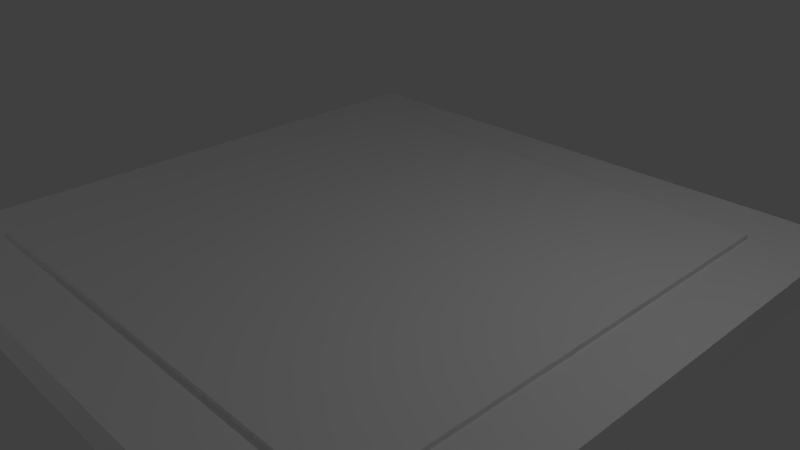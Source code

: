 # Source: Checkerboard.blend  (saved by Blender 2.73.0; exported with 4.5.12 LTS)
import bpy
from mathutils import Matrix  # noqa: F401  (used for matrix-valued properties, if any)

bpy.ops.wm.read_factory_settings(use_empty=True)
scene = bpy.context.scene
scene.name = 'Scene'

# ---- collections
col_collection_1 = bpy.data.collections.new('Collection 1'); scene.collection.children.link(col_collection_1)

# ---- materials (node trees are filled in below, after node groups)
mat_material = bpy.data.materials.new('Material')
mat_material.alpha_threshold = 0.0
mat_material.use_transparent_shadow = False
mat_material.roughness = 0.5
mat_material.line_color = (0.0, 0.0, 0.0, 1.0)
mat_material_001 = bpy.data.materials.new('Material.001')
mat_material_001.alpha_threshold = 0.0
mat_material_001.use_transparent_shadow = False
mat_material_001.roughness = 0.5

# ---- material node trees

# ---- world
world_world = bpy.data.worlds.new('World'); scene.world = world_world
world_world.color = (0.05088, 0.05088, 0.05088)
world_world.use_sun_shadow = False
world_world.sun_shadow_jitter_overblur = 0.0
world_world.cycles.sampling_method = 'MANUAL'
world_world.cycles.sample_map_resolution = 256

# ---- cameras
cam_camera = bpy.data.cameras.new('Camera')
cam_camera.clip_end = 100.0
cam_camera.lens = 35.0
cam_camera.sensor_width = 32.0
cam_camera.sensor_height = 18.0
cam_camera.ortho_scale = 7.314
cam_camera.dof.focus_distance = 0.0
cam_camera.dof.aperture_fstop = 128.0

# ---- lights
light_lamp_006 = bpy.data.lights.new('Lamp.006', 'POINT')
light_lamp_006.transmission_factor = 0.0
light_lamp_006.cutoff_distance = 30.0
light_lamp_006.energy = 100.0
light_lamp_006.shadow_buffer_clip_start = 1.001
light_lamp_006.shadow_soft_size = 0.1
light_lamp_006.shadow_maximum_resolution = 0.006
light_lamp_006.use_absolute_resolution = True
light_lamp_006.cycles.use_multiple_importance_sampling = False
light_lamp_005 = bpy.data.lights.new('Lamp.005', 'POINT')
light_lamp_005.transmission_factor = 0.0
light_lamp_005.cutoff_distance = 30.0
light_lamp_005.energy = 100.0
light_lamp_005.shadow_buffer_clip_start = 1.001
light_lamp_005.shadow_soft_size = 0.1
light_lamp_005.shadow_maximum_resolution = 0.006
light_lamp_005.use_absolute_resolution = True
light_lamp_005.cycles.use_multiple_importance_sampling = False
light_lamp_004 = bpy.data.lights.new('Lamp.004', 'POINT')
light_lamp_004.transmission_factor = 0.0
light_lamp_004.cutoff_distance = 30.0
light_lamp_004.energy = 100.0
light_lamp_004.shadow_buffer_clip_start = 1.001
light_lamp_004.shadow_soft_size = 0.1
light_lamp_004.shadow_maximum_resolution = 0.006
light_lamp_004.use_absolute_resolution = True
light_lamp_004.cycles.use_multiple_importance_sampling = False
light_lamp_003 = bpy.data.lights.new('Lamp.003', 'POINT')
light_lamp_003.transmission_factor = 0.0
light_lamp_003.cutoff_distance = 30.0
light_lamp_003.energy = 100.0
light_lamp_003.shadow_buffer_clip_start = 1.001
light_lamp_003.shadow_soft_size = 0.1
light_lamp_003.shadow_maximum_resolution = 0.006
light_lamp_003.use_absolute_resolution = True
light_lamp_003.cycles.use_multiple_importance_sampling = False
light_lamp_002 = bpy.data.lights.new('Lamp.002', 'POINT')
light_lamp_002.transmission_factor = 0.0
light_lamp_002.cutoff_distance = 30.0
light_lamp_002.energy = 100.0
light_lamp_002.shadow_buffer_clip_start = 1.001
light_lamp_002.shadow_soft_size = 0.1
light_lamp_002.shadow_maximum_resolution = 0.006
light_lamp_002.use_absolute_resolution = True
light_lamp_002.cycles.use_multiple_importance_sampling = False
light_lamp_001 = bpy.data.lights.new('Lamp.001', 'POINT')
light_lamp_001.transmission_factor = 0.0
light_lamp_001.cutoff_distance = 30.0
light_lamp_001.energy = 100.0
light_lamp_001.shadow_buffer_clip_start = 1.001
light_lamp_001.shadow_soft_size = 0.1
light_lamp_001.shadow_maximum_resolution = 0.006
light_lamp_001.use_absolute_resolution = True
light_lamp_001.cycles.use_multiple_importance_sampling = False
light_lamp = bpy.data.lights.new('Lamp', 'POINT')
light_lamp.transmission_factor = 0.0
light_lamp.cutoff_distance = 30.0
light_lamp.energy = 100.0
light_lamp.shadow_buffer_clip_start = 1.001
light_lamp.shadow_soft_size = 0.1
light_lamp.shadow_maximum_resolution = 0.006
light_lamp.use_absolute_resolution = True
light_lamp.cycles.use_multiple_importance_sampling = False

# ---- meshes
me_cube = bpy.data.meshes.new('Cube')
me_cube.from_pydata([(-0.7896, -0.7896, -0.197), (-0.7896, 0.7896, -0.197), (0.7896, 0.7896, -0.197), (0.7896, -0.7896, -0.197), (-0.7896, -0.7896, 1.303), (-0.7896, 0.7896, 1.303), (0.7896, 0.7896, 1.303), (0.7896, -0.7896, 1.303), (-0.7896, 0.0, 1.303), (0.0, 0.7896, 1.303), (0.7896, 0.0, 1.303), (0.0, -0.7896, 1.303), (0.0, 0.0, 1.303), (-0.7896, 0.3948, 1.303), (0.3948, 0.7896, 1.303), (0.7896, -0.3948, 1.303), (-0.3948, -0.7896, 1.303), (-0.7896, -0.3948, 1.303), (-0.3948, 0.7896, 1.303), (0.7896, 0.3948, 1.303), (0.3948, -0.7896, 1.303), (-0.3948, 0.0, 1.303), (0.3948, 0.0, 1.303), (0.0, -0.3948, 1.303), (0.0, 0.3948, 1.303), (0.3948, 0.3948, 1.303), (0.3948, -0.3948, 1.303), (-0.3948, -0.3948, 1.303), (-0.3948, 0.3948, 1.303), (-0.7896, 0.5922, 1.303), (0.5922, 0.7896, 1.303), (0.7896, -0.5922, 1.303), (-0.5922, -0.7896, 1.303), (-0.7896, -0.1974, 1.303), (-0.1974, 0.7896, 1.303), (0.7896, 0.1974, 1.303), (0.1974, -0.7896, 1.303), (-0.5922, 0.0, 1.303), (0.1974, 0.0, 1.303), (0.0, -0.5922, 1.303), (0.0, 0.1974, 1.303), (-0.7896, 0.1974, 1.303), (0.1974, 0.7896, 1.303), (0.7896, -0.1974, 1.303), (-0.1974, -0.7896, 1.303), (-0.7896, -0.5922, 1.303), (-0.5922, 0.7896, 1.303), (0.7896, 0.5922, 1.303), (0.5922, -0.7896, 1.303), (-0.1974, 0.0, 1.303), (0.5922, 0.0, 1.303), (0.0, -0.1974, 1.303), (0.0, 0.5922, 1.303), (0.1974, 0.3948, 1.303), (0.5922, 0.3948, 1.303), (0.3948, 0.1974, 1.303), (0.3948, 0.5922, 1.303), (0.1974, -0.3948, 1.303), (0.5922, -0.3948, 1.303), (0.3948, -0.5922, 1.303), (0.3948, -0.1974, 1.303), (-0.5922, -0.3948, 1.303), (-0.1974, -0.3948, 1.303), (-0.3948, -0.5922, 1.303), (-0.3948, -0.1974, 1.303), (-0.5922, 0.3948, 1.303), (-0.1974, 0.3948, 1.303), (-0.3948, 0.1974, 1.303), (-0.3948, 0.5922, 1.303), (-0.1974, 0.5922, 1.303), (-0.1974, 0.1974, 1.303), (-0.5922, 0.1974, 1.303), (-0.1974, -0.1974, 1.303), (-0.1974, -0.5922, 1.303), (-0.5922, -0.5922, 1.303), (0.5922, -0.1974, 1.303), (0.5922, -0.5922, 1.303), (0.1974, -0.5922, 1.303), (0.5922, 0.5922, 1.303), (0.5922, 0.1974, 1.303), (0.1974, 0.1974, 1.303), (0.1974, 0.5922, 1.303), (0.1974, -0.1974, 1.303), (-0.5922, -0.1974, 1.303), (-0.5922, 0.5922, 1.303), (1.0, 1.0, -1.0), (1.0, -1.0, -1.0), (-1.0, -1.0, -1.0), (-1.0, 1.0, -1.0), (1.0, 1.0, 1.0), (1.0, -1.0, 1.0), (-1.0, -1.0, 1.0), (-1.0, 1.0, 1.0)], [], [(4, 45, 17, 33, 8, 41, 13, 29, 5, 1, 0), (5, 46, 18, 34, 9, 42, 14, 30, 6, 2, 1), (6, 47, 19, 35, 10, 43, 15, 31, 7, 3, 2), (7, 48, 20, 36, 11, 44, 16, 32, 4, 0, 3), (0, 1, 2, 3), (84, 46, 5, 29), (83, 37, 8, 33), (82, 38, 12, 51), (81, 42, 9, 52), (80, 53, 24, 40), (79, 54, 25, 55), (78, 30, 14, 56), (77, 57, 23, 39), (76, 58, 26, 59), (75, 50, 22, 60), (74, 61, 17, 45), (73, 62, 27, 63), (72, 49, 21, 64), (71, 65, 13, 41), (70, 66, 28, 67), (69, 34, 18, 68), (66, 69, 68, 28), (24, 52, 69, 66), (52, 9, 34, 69), (49, 70, 67, 21), (12, 40, 70, 49), (40, 24, 66, 70), (37, 71, 41, 8), (21, 67, 71, 37), (67, 28, 65, 71), (62, 72, 64, 27), (23, 51, 72, 62), (51, 12, 49, 72), (44, 73, 63, 16), (11, 39, 73, 44), (39, 23, 62, 73), (32, 74, 45, 4), (16, 63, 74, 32), (63, 27, 61, 74), (58, 75, 60, 26), (15, 43, 75, 58), (43, 10, 50, 75), (48, 76, 59, 20), (7, 31, 76, 48), (31, 15, 58, 76), (36, 77, 39, 11), (20, 59, 77, 36), (59, 26, 57, 77), (54, 78, 56, 25), (19, 47, 78, 54), (47, 6, 30, 78), (50, 79, 55, 22), (10, 35, 79, 50), (35, 19, 54, 79), (38, 80, 40, 12), (22, 55, 80, 38), (55, 25, 53, 80), (53, 81, 52, 24), (25, 56, 81, 53), (56, 14, 42, 81), (57, 82, 51, 23), (26, 60, 82, 57), (60, 22, 38, 82), (61, 83, 33, 17), (27, 64, 83, 61), (64, 21, 37, 83), (65, 84, 29, 13), (28, 68, 84, 65), (68, 18, 46, 84), (85, 86, 87, 88), (89, 92, 91, 90), (85, 89, 90, 86), (86, 90, 91, 87), (87, 91, 92, 88), (89, 85, 88, 92)])
me_cube.polygons.foreach_set('material_index', [1, 1, 1, 1, 1, 1, 1, 1, 1, 1, 1, 1, 1, 1, 1, 1, 1, 1, 1, 1, 1, 1, 1, 1, 1, 1, 1, 1, 1, 1, 1, 1, 1, 1, 1, 1, 1, 1, 1, 1, 1, 1, 1, 1, 1, 1, 1, 1, 1, 1, 1, 1, 1, 1, 1, 1, 1, 1, 1, 1, 1, 1, 1, 1, 1, 1, 1, 1, 1, 0, 0, 0, 0, 0, 0])
_uv = me_cube.uv_layers.new(name='UVMap')
_uv.uv.foreach_set('vector', [0.0, 0.0, 0.0, 0.0, 0.0, 0.0, 0.0, 0.0, 0.0, 0.0, 0.0, 0.0, 0.0, 0.0, 0.0, 0.0, 0.0, 0.0, 0.0, 0.0, 0.0, 0.0, 0.0, 0.0, 0.0, 0.0, 0.0, 0.0, 0.0, 0.0, 0.0, 0.0, 0.0, 0.0, 0.0, 0.0, 0.0, 0.0, 0.0, 0.0, 0.0, 0.0, 0.0, 0.0, 0.0, 0.0, 0.0, 0.0, 0.0, 0.0, 0.0, 0.0, 0.0, 0.0, 0.0, 0.0, 0.0, 0.0, 0.0, 0.0, 0.0, 0.0, 0.0, 0.0, 0.0, 0.0, 0.0, 0.0, 0.0, 0.0, 0.0, 0.0, 0.0, 0.0, 0.0, 0.0, 0.0, 0.0, 0.0, 0.0, 0.0, 0.0, 0.0, 0.0, 0.0, 0.0, 0.0, 0.0, 0.0, 0.0, 0.0, 0.0, 0.0, 0.0, 0.0, 0.0, 0.1661, 0.5005, 0.1661, 0.6661, 0.0005299, 0.6661, 0.0005299, 0.5005, 0.6661, 0.0005299, 0.6661, 0.1661, 0.5005, 0.1661, 0.5005, 0.00053, 0.4995, 0.3339, 0.4995, 0.4995, 0.3339, 0.4995, 0.3339, 0.3339, 0.4995, 0.6672, 0.4995, 0.8328, 0.3339, 0.8328, 0.3339, 0.6672, 0.4995, 0.5005, 0.4995, 0.6661, 0.3339, 0.6661, 0.3339, 0.5005, 0.3328, 0.1672, 0.3328, 0.3328, 0.1672, 0.3328, 0.1672, 0.1672, 0.4995, 0.0005299, 0.4995, 0.1661, 0.3339, 0.1661, 0.3339, 0.0005299, 0.9995, 0.1672, 0.9995, 0.3328, 0.8339, 0.3328, 0.8339, 0.1672, 0.1661, 0.8339, 0.1661, 0.9995, 0.0005299, 0.9995, 0.0005299, 0.8339, 0.9995, 0.0005299, 0.9995, 0.1661, 0.8339, 0.1661, 0.8339, 0.00053, 0.3328, 0.3339, 0.3328, 0.4995, 0.1672, 0.4995, 0.1672, 0.3339, 0.8328, 0.1672, 0.8328, 0.3328, 0.6672, 0.3328, 0.6672, 0.1672, 0.6661, 0.3339, 0.6661, 0.4995, 0.5005, 0.4995, 0.5005, 0.3339, 0.3328, 0.8339, 0.3328, 0.9995, 0.1672, 0.9995, 0.1672, 0.8339, 0.8328, 0.3339, 0.8328, 0.4995, 0.6672, 0.4995, 0.6672, 0.3339, 0.1661, 0.6672, 0.1661, 0.8328, 0.0005299, 0.8328, 0.0005299, 0.6672, 0.0, 0.0, 1.0, 0.0, 1.0, 1.0, 0.0, 1.0, 0.3328, 0.5005, 0.3328, 0.6661, 0.1672, 0.6661, 0.1672, 0.5005, 0.0, 0.0, 1.0, 0.0, 1.0, 1.0, 0.0, 1.0, 0.0, 0.0, 1.0, 0.0, 1.0, 1.0, 0.0, 1.0, 0.3328, 0.6672, 0.3328, 0.8328, 0.1672, 0.8328, 0.1672, 0.6672, 0.0, 0.0, 1.0, 0.0, 1.0, 1.0, 0.0, 1.0, 0.0, 0.0, 1.0, 0.0, 1.0, 1.0, 0.0, 1.0, 0.9995, 0.3339, 0.9995, 0.4995, 0.8339, 0.4995, 0.8339, 0.3339, 0.0, 0.0, 1.0, 0.0, 1.0, 1.0, 0.0, 1.0, 0.0, 0.0, 1.0, 0.0, 1.0, 1.0, 0.0, 1.0, 0.8328, 0.6672, 0.8328, 0.8328, 0.6672, 0.8328, 0.6672, 0.6672, 0.0, 0.0, 1.0, 0.0, 1.0, 1.0, 0.0, 1.0, 0.0, 0.0, 1.0, 0.0, 1.0, 1.0, 0.0, 1.0, 0.6661, 0.1672, 0.6661, 0.3328, 0.5005, 0.3328, 0.5005, 0.1672, 0.0, 0.0, 1.0, 0.0, 1.0, 1.0, 0.0, 1.0, 0.0, 0.0, 1.0, 0.0, 1.0, 1.0, 0.0, 1.0, 0.8328, 0.0005299, 0.8328, 0.1661, 0.6672, 0.1661, 0.6672, 0.0005299, 0.0, 0.0, 1.0, 0.0, 1.0, 1.0, 0.0, 1.0, 0.0, 0.0, 1.0, 0.0, 1.0, 1.0, 0.0, 1.0, 0.1661, 0.1672, 0.1661, 0.3328, 0.0005299, 0.3328, 0.00053, 0.1672, 0.0, 0.0, 1.0, 0.0, 1.0, 1.0, 0.0, 1.0, 0.0, 0.0, 1.0, 0.0, 1.0, 1.0, 0.0, 1.0, 0.1661, 0.0005299, 0.1661, 0.1661, 0.0005299, 0.1661, 0.00053, 0.0005299, 0.0, 0.0, 1.0, 0.0, 1.0, 1.0, 0.0, 1.0, 0.0, 0.0, 1.0, 0.0, 1.0, 1.0, 0.0, 1.0, 0.6661, 0.5005, 0.6661, 0.6661, 0.5005, 0.6661, 0.5005, 0.5005, 0.0, 0.0, 1.0, 0.0, 1.0, 1.0, 0.0, 1.0, 0.0, 0.0, 1.0, 0.0, 1.0, 1.0, 0.0, 1.0, 0.9995, 0.5005, 0.9995, 0.6661, 0.8339, 0.6661, 0.8339, 0.5005, 0.0, 0.0, 1.0, 0.0, 1.0, 1.0, 0.0, 1.0, 0.0, 0.0, 1.0, 0.0, 1.0, 1.0, 0.0, 1.0, 0.3328, 0.0005299, 0.3328, 0.1661, 0.1672, 0.1661, 0.1672, 0.0005299, 0.0, 0.0, 1.0, 0.0, 1.0, 1.0, 0.0, 1.0, 0.0, 0.0, 1.0, 0.0, 1.0, 1.0, 0.0, 1.0, 0.4995, 0.8339, 0.4995, 0.9995, 0.3339, 0.9995, 0.3339, 0.8339, 0.0, 0.0, 1.0, 0.0, 1.0, 1.0, 0.0, 1.0, 0.0, 0.0, 1.0, 0.0, 1.0, 1.0, 0.0, 1.0, 0.6661, 0.6672, 0.6661, 0.8328, 0.5005, 0.8328, 0.5005, 0.6672, 0.0, 0.0, 1.0, 0.0, 1.0, 1.0, 0.0, 1.0, 0.0, 0.0, 1.0, 0.0, 1.0, 1.0, 0.0, 1.0, 0.8328, 0.5005, 0.8328, 0.6661, 0.6672, 0.6661, 0.6672, 0.5005, 0.0, 0.0, 1.0, 0.0, 1.0, 1.0, 0.0, 1.0, 0.0, 0.0, 1.0, 0.0, 1.0, 1.0, 0.0, 1.0, 0.4995, 0.1672, 0.4995, 0.3328, 0.3339, 0.3328, 0.3339, 0.1672, 0.0, 0.0, 1.0, 0.0, 1.0, 1.0, 0.0, 1.0, 0.0, 0.0, 1.0, 0.0, 1.0, 1.0, 0.0, 1.0, 0.1661, 0.3339, 0.1661, 0.4995, 0.00053, 0.4995, 0.0005299, 0.3339, 0.0, 0.0, 1.0, 0.0, 1.0, 1.0, 0.0, 1.0, 0.0, 0.0, 1.0, 0.0, 1.0, 1.0, 0.0, 1.0, 0.0, 0.0, 1.0, 0.0, 1.0, 1.0, 0.0, 1.0, 0.0, 0.0, 1.0, 0.0, 1.0, 1.0, 0.0, 1.0, 0.0, 0.0, 1.0, 0.0, 1.0, 1.0, 0.0, 1.0, 0.0, 0.0, 1.0, 0.0, 1.0, 1.0, 0.0, 1.0, 0.0, 0.0, 1.0, 0.0, 1.0, 1.0, 0.0, 1.0])
me_cube.materials.append(mat_material)
me_cube.materials.append(mat_material_001)
me_cube.use_remesh_preserve_volume = False
me_cube.use_remesh_preserve_attributes = False
me_cube.use_mirror_vertex_groups = False
me_cube.update()

# ---- objects
ob_lamp_006 = bpy.data.objects.new('Lamp.006', light_lamp_006)
ob_lamp_005 = bpy.data.objects.new('Lamp.005', light_lamp_005)
ob_lamp_004 = bpy.data.objects.new('Lamp.004', light_lamp_004)
ob_lamp_003 = bpy.data.objects.new('Lamp.003', light_lamp_003)
ob_lamp_002 = bpy.data.objects.new('Lamp.002', light_lamp_002)
ob_lamp_001 = bpy.data.objects.new('Lamp.001', light_lamp_001)
ob_checkerboard = bpy.data.objects.new('Checkerboard', me_cube)
ob_lamp = bpy.data.objects.new('Lamp', light_lamp)
ob_camera = bpy.data.objects.new('Camera', cam_camera)

# ---- transforms, parenting, visibility, modifiers, constraints
ob_lamp_006.location = (-15.8, -7.187, 4.882)
ob_lamp_006.rotation_euler = (0.6503, 0.05522, 1.866)
ob_lamp_006.lock_rotations_4d = False
ob_lamp_006.empty_display_type = 'ARROWS'
ob_lamp_006.color = (0.0, 0.0, 0.0, 0.0)
ob_lamp_006.lineart.crease_threshold = 0.0
ob_lamp_005.location = (-4.332, -12.89, 4.959)
ob_lamp_005.rotation_euler = (0.6503, 0.05522, 1.866)
ob_lamp_005.lock_rotations_4d = False
ob_lamp_005.empty_display_type = 'ARROWS'
ob_lamp_005.color = (0.0, 0.0, 0.0, 0.0)
ob_lamp_005.lineart.crease_threshold = 0.0
ob_lamp_004.location = (14.57, -2.215, 6.676)
ob_lamp_004.rotation_euler = (0.6503, 0.05522, 1.866)
ob_lamp_004.lock_rotations_4d = False
ob_lamp_004.empty_display_type = 'ARROWS'
ob_lamp_004.color = (0.0, 0.0, 0.0, 0.0)
ob_lamp_004.lineart.crease_threshold = 0.0
ob_lamp_003.location = (-4.275, -10.2, -14.3)
ob_lamp_003.rotation_euler = (0.6503, 0.05522, 1.866)
ob_lamp_003.lock_rotations_4d = False
ob_lamp_003.empty_display_type = 'ARROWS'
ob_lamp_003.color = (0.0, 0.0, 0.0, 0.0)
ob_lamp_003.lineart.crease_threshold = 0.0
ob_lamp_002.location = (-0.1446, 15.19, -11.43)
ob_lamp_002.rotation_euler = (0.6503, 0.05522, 1.866)
ob_lamp_002.lock_rotations_4d = False
ob_lamp_002.empty_display_type = 'ARROWS'
ob_lamp_002.color = (0.0, 0.0, 0.0, 0.0)
ob_lamp_002.lineart.crease_threshold = 0.0
ob_lamp_001.location = (-7.137, -4.552, -5.833)
ob_lamp_001.rotation_euler = (0.6503, 0.05522, 1.866)
ob_lamp_001.lock_rotations_4d = False
ob_lamp_001.empty_display_type = 'ARROWS'
ob_lamp_001.color = (0.0, 0.0, 0.0, 0.0)
ob_lamp_001.lineart.crease_threshold = 0.0
ob_checkerboard.location = (0.0, 0.0, 0.0)
ob_checkerboard.scale = (4.212, 4.212, 0.2337)
ob_checkerboard.lock_rotations_4d = False
ob_checkerboard.empty_display_type = 'ARROWS'
ob_checkerboard.lineart.crease_threshold = 0.0
ob_lamp.location = (4.076, 1.005, 5.904)
ob_lamp.rotation_euler = (0.6503, 0.05522, 1.866)
ob_lamp.lock_rotations_4d = False
ob_lamp.empty_display_type = 'ARROWS'
ob_lamp.color = (0.0, 0.0, 0.0, 0.0)
ob_lamp.lineart.crease_threshold = 0.0
ob_camera.location = (7.481, -6.508, 5.344)
ob_camera.rotation_euler = (1.109, 0.01082, 0.8149)
ob_camera.lock_rotations_4d = False
ob_camera.empty_display_type = 'ARROWS'
ob_camera.color = (0.0, 0.0, 0.0, 0.0)
ob_camera.display_type = 'WIRE'
ob_camera.lineart.crease_threshold = 0.0

# ---- collection membership
col_collection_1.objects.link(ob_lamp_006)
col_collection_1.objects.link(ob_lamp_005)
col_collection_1.objects.link(ob_lamp_004)
col_collection_1.objects.link(ob_lamp_003)
col_collection_1.objects.link(ob_lamp_002)
col_collection_1.objects.link(ob_lamp_001)
col_collection_1.objects.link(ob_checkerboard)
col_collection_1.objects.link(ob_lamp)
col_collection_1.objects.link(ob_camera)

# ---- scene / render settings (as saved in the file)
scene.camera = ob_camera
scene.frame_start = 1; scene.frame_end = 250; scene.frame_set(1)
scene.render.engine = 'BLENDER_EEVEE_NEXT'
scene.render.resolution_percentage = 50
scene.render.dither_intensity = 0.0
scene.cycles.use_denoising = False
scene.cycles.samples = 10
scene.cycles.sampling_pattern = 'TABULATED_SOBOL'
scene.cycles.light_sampling_threshold = 0.0
scene.cycles.use_adaptive_sampling = False
scene.cycles.use_light_tree = False
scene.cycles.blur_glossy = 0.0
scene.cycles.pixel_filter_type = 'GAUSSIAN'
scene.cycles.sample_clamp_indirect = 0.0
scene.view_settings.view_transform = 'Standard'
bpy.context.view_layer.update()
